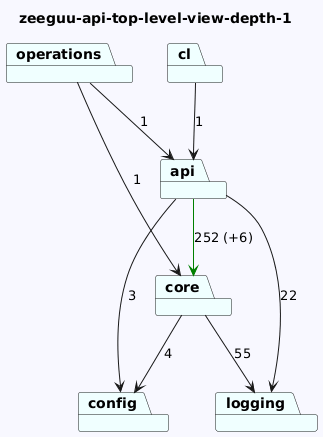

The diagram above was rendered by PlantUML. Its source (embedded in the PNG):
@startuml
skinparam backgroundColor GhostWhite
title zeeguu-api-top-level-view-depth-1
package "config" #Azure
package "api" #Azure
package "cl" #Azure
package "core" #Azure
package "operations" #Azure
package "logging" #Azure

"api"-->"logging"  : 22
"api"-->"config"  : 3
"api"-->"core" #Green : 252 (+6)
"cl"-->"api"  : 1
"core"-->"logging"  : 55
"core"-->"config"  : 4
"operations"-->"api"  : 1
"operations"-->"core"  : 1
@enduml